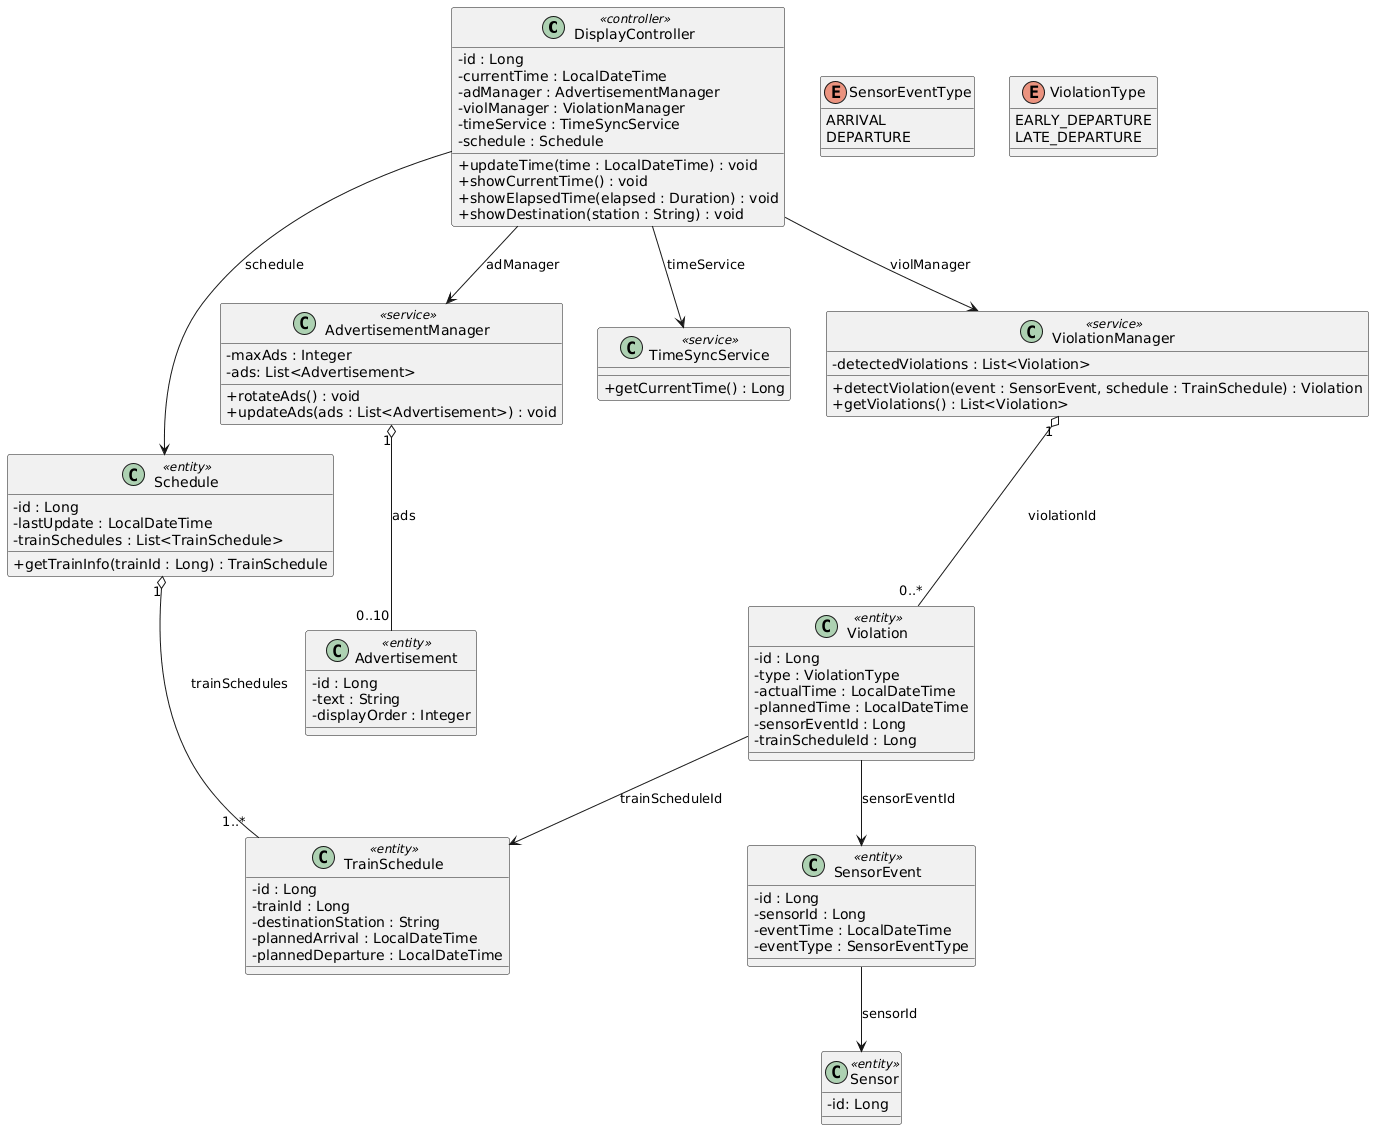

The diagram above was rendered by PlantUML. Its source (embedded in the PNG):
@startuml
skinparam classAttributeIconSize 0

' ===== Стереотипы =====
class DisplayController <<controller>> {
  - id : Long
  - currentTime : LocalDateTime
  - adManager : AdvertisementManager
  - violManager : ViolationManager
  - timeService : TimeSyncService
  - schedule : Schedule
  + updateTime(time : LocalDateTime) : void
  + showCurrentTime() : void
  + showElapsedTime(elapsed : Duration) : void
  + showDestination(station : String) : void
}

class Schedule <<entity>> {
  - id : Long
  - lastUpdate : LocalDateTime
  - trainSchedules : List<TrainSchedule>
  + getTrainInfo(trainId : Long) : TrainSchedule
}

class TrainSchedule <<entity>> {
  - id : Long
  - trainId : Long
  - destinationStation : String
  - plannedArrival : LocalDateTime
  - plannedDeparture : LocalDateTime
}

class Advertisement <<entity>> {
  - id : Long
  - text : String
  - displayOrder : Integer
}

class AdvertisementManager <<service>> {
  - maxAds : Integer
  - ads: List<Advertisement>
  + rotateAds() : void
  + updateAds(ads : List<Advertisement>) : void
}

class TimeSyncService <<service>> {
  + getCurrentTime() : Long
}

class SensorEvent <<entity>> {
  - id : Long
  - sensorId : Long
  - eventTime : LocalDateTime
  - eventType : SensorEventType
}

class Sensor <<entity>> {
  - id: Long
}

enum SensorEventType {
  ARRIVAL
  DEPARTURE
}

class Violation <<entity>> {
  - id : Long
  - type : ViolationType
  - actualTime : LocalDateTime
  - plannedTime : LocalDateTime
  - sensorEventId : Long
  - trainScheduleId : Long
}

enum ViolationType {
  EARLY_DEPARTURE
  LATE_DEPARTURE
}

class ViolationManager <<service>> {
  - detectedViolations : List<Violation>
  + detectViolation(event : SensorEvent, schedule : TrainSchedule) : Violation
  + getViolations() : List<Violation>
}

' ===== Связи =====

Schedule "1" o-- "1..*" TrainSchedule : trainSchedules
AdvertisementManager "1" o-- "0..10" Advertisement : ads
ViolationManager "1" o-- "0..*" Violation : violationId

DisplayController --> Schedule : schedule
DisplayController --> AdvertisementManager : adManager
DisplayController --> TimeSyncService : timeService
DisplayController --> ViolationManager : violManager

Violation --> TrainSchedule : trainScheduleId
Violation --> SensorEvent : sensorEventId
SensorEvent --> Sensor : sensorId
@enduml